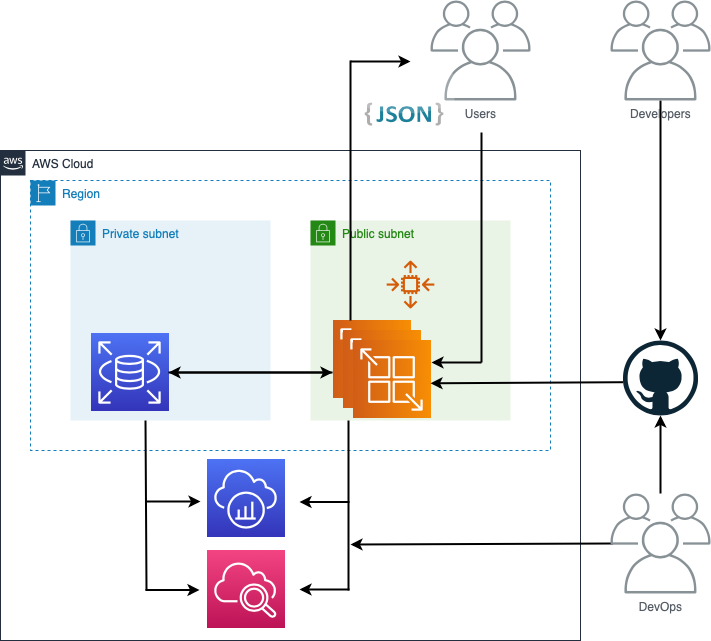

The diagram above was exported from draw.io. Its source (the exported page's mxGraphModel, read from the mxfile embedded in the PNG):
<mxGraphModel dx="830" dy="1704" grid="1" gridSize="10" guides="1" tooltips="1" connect="1" arrows="1" fold="1" page="1" pageScale="1" pageWidth="827" pageHeight="1169" math="0" shadow="0">
  <root>
    <mxCell id="0" />
    <mxCell id="1" parent="0" />
    <mxCell id="2p6uh4pjQ9wnQeHXQtB_-2" value="Region" style="points=[[0,0],[0.25,0],[0.5,0],[0.75,0],[1,0],[1,0.25],[1,0.5],[1,0.75],[1,1],[0.75,1],[0.5,1],[0.25,1],[0,1],[0,0.75],[0,0.5],[0,0.25]];outlineConnect=0;gradientColor=none;html=1;whiteSpace=wrap;fontSize=12;fontStyle=0;container=1;pointerEvents=0;collapsible=0;recursiveResize=0;shape=mxgraph.aws4.group;grIcon=mxgraph.aws4.group_region;strokeColor=#147EBA;fillColor=none;verticalAlign=top;align=left;spacingLeft=30;fontColor=#147EBA;dashed=1;" vertex="1" parent="1">
      <mxGeometry x="40" y="40" width="520" height="270" as="geometry" />
    </mxCell>
    <mxCell id="2p6uh4pjQ9wnQeHXQtB_-3" value="AWS Cloud" style="points=[[0,0],[0.25,0],[0.5,0],[0.75,0],[1,0],[1,0.25],[1,0.5],[1,0.75],[1,1],[0.75,1],[0.5,1],[0.25,1],[0,1],[0,0.75],[0,0.5],[0,0.25]];outlineConnect=0;gradientColor=none;html=1;whiteSpace=wrap;fontSize=12;fontStyle=0;container=1;pointerEvents=0;collapsible=0;recursiveResize=0;shape=mxgraph.aws4.group;grIcon=mxgraph.aws4.group_aws_cloud_alt;strokeColor=#232F3E;fillColor=none;verticalAlign=top;align=left;spacingLeft=30;fontColor=#232F3E;dashed=0;" vertex="1" parent="1">
      <mxGeometry x="10" y="10" width="580" height="490" as="geometry" />
    </mxCell>
    <mxCell id="2p6uh4pjQ9wnQeHXQtB_-4" value="Private subnet" style="points=[[0,0],[0.25,0],[0.5,0],[0.75,0],[1,0],[1,0.25],[1,0.5],[1,0.75],[1,1],[0.75,1],[0.5,1],[0.25,1],[0,1],[0,0.75],[0,0.5],[0,0.25]];outlineConnect=0;gradientColor=none;html=1;whiteSpace=wrap;fontSize=12;fontStyle=0;container=1;pointerEvents=0;collapsible=0;recursiveResize=0;shape=mxgraph.aws4.group;grIcon=mxgraph.aws4.group_security_group;grStroke=0;strokeColor=#147EBA;fillColor=#E6F2F8;verticalAlign=top;align=left;spacingLeft=30;fontColor=#147EBA;dashed=0;" vertex="1" parent="2p6uh4pjQ9wnQeHXQtB_-3">
      <mxGeometry x="70" y="70" width="200" height="200" as="geometry" />
    </mxCell>
    <mxCell id="2p6uh4pjQ9wnQeHXQtB_-5" value="" style="sketch=0;points=[[0,0,0],[0.25,0,0],[0.5,0,0],[0.75,0,0],[1,0,0],[0,1,0],[0.25,1,0],[0.5,1,0],[0.75,1,0],[1,1,0],[0,0.25,0],[0,0.5,0],[0,0.75,0],[1,0.25,0],[1,0.5,0],[1,0.75,0]];outlineConnect=0;fontColor=#232F3E;gradientColor=#4D72F3;gradientDirection=north;fillColor=#3334B9;strokeColor=#ffffff;dashed=0;verticalLabelPosition=bottom;verticalAlign=top;align=center;html=1;fontSize=12;fontStyle=0;aspect=fixed;shape=mxgraph.aws4.resourceIcon;resIcon=mxgraph.aws4.rds;" vertex="1" parent="2p6uh4pjQ9wnQeHXQtB_-4">
      <mxGeometry x="20" y="113" width="78" height="78" as="geometry" />
    </mxCell>
    <mxCell id="2p6uh4pjQ9wnQeHXQtB_-6" value="Public subnet" style="points=[[0,0],[0.25,0],[0.5,0],[0.75,0],[1,0],[1,0.25],[1,0.5],[1,0.75],[1,1],[0.75,1],[0.5,1],[0.25,1],[0,1],[0,0.75],[0,0.5],[0,0.25]];outlineConnect=0;gradientColor=none;html=1;whiteSpace=wrap;fontSize=12;fontStyle=0;container=1;pointerEvents=0;collapsible=0;recursiveResize=0;shape=mxgraph.aws4.group;grIcon=mxgraph.aws4.group_security_group;grStroke=0;strokeColor=#248814;fillColor=#E9F3E6;verticalAlign=top;align=left;spacingLeft=30;fontColor=#248814;dashed=0;" vertex="1" parent="2p6uh4pjQ9wnQeHXQtB_-3">
      <mxGeometry x="310" y="70" width="200" height="200" as="geometry" />
    </mxCell>
    <mxCell id="2p6uh4pjQ9wnQeHXQtB_-11" value="" style="sketch=0;points=[[0,0,0],[0.25,0,0],[0.5,0,0],[0.75,0,0],[1,0,0],[0,1,0],[0.25,1,0],[0.5,1,0],[0.75,1,0],[1,1,0],[0,0.25,0],[0,0.5,0],[0,0.75,0],[1,0.25,0],[1,0.5,0],[1,0.75,0]];outlineConnect=0;fontColor=#232F3E;gradientColor=#F78E04;gradientDirection=north;fillColor=#D05C17;strokeColor=#ffffff;dashed=0;verticalLabelPosition=bottom;verticalAlign=top;align=center;html=1;fontSize=12;fontStyle=0;aspect=fixed;shape=mxgraph.aws4.resourceIcon;resIcon=mxgraph.aws4.app_runner;direction=south;" vertex="1" parent="2p6uh4pjQ9wnQeHXQtB_-6">
      <mxGeometry x="22" y="100" width="78" height="78" as="geometry" />
    </mxCell>
    <mxCell id="2p6uh4pjQ9wnQeHXQtB_-12" value="" style="sketch=0;outlineConnect=0;fontColor=#232F3E;gradientColor=none;fillColor=#D45B07;strokeColor=none;dashed=0;verticalLabelPosition=bottom;verticalAlign=top;align=center;html=1;fontSize=12;fontStyle=0;aspect=fixed;pointerEvents=1;shape=mxgraph.aws4.auto_scaling2;" vertex="1" parent="2p6uh4pjQ9wnQeHXQtB_-6">
      <mxGeometry x="76" y="40" width="48" height="48" as="geometry" />
    </mxCell>
    <mxCell id="2p6uh4pjQ9wnQeHXQtB_-35" value="" style="endArrow=none;html=1;rounded=0;strokeWidth=2;" edge="1" parent="2p6uh4pjQ9wnQeHXQtB_-6">
      <mxGeometry width="50" height="50" relative="1" as="geometry">
        <mxPoint x="171" y="142" as="sourcePoint" />
        <mxPoint x="171" y="-88" as="targetPoint" />
      </mxGeometry>
    </mxCell>
    <mxCell id="2p6uh4pjQ9wnQeHXQtB_-36" value="" style="endArrow=classic;html=1;rounded=0;strokeWidth=2;" edge="1" parent="2p6uh4pjQ9wnQeHXQtB_-6">
      <mxGeometry width="50" height="50" relative="1" as="geometry">
        <mxPoint x="171" y="142" as="sourcePoint" />
        <mxPoint x="121" y="142" as="targetPoint" />
      </mxGeometry>
    </mxCell>
    <mxCell id="2p6uh4pjQ9wnQeHXQtB_-26" style="edgeStyle=none;rounded=0;orthogonalLoop=1;jettySize=auto;html=1;exitX=1;exitY=0.5;exitDx=0;exitDy=0;exitPerimeter=0;strokeWidth=2;" edge="1" parent="2p6uh4pjQ9wnQeHXQtB_-3">
      <mxGeometry relative="1" as="geometry">
        <mxPoint x="168" y="222" as="sourcePoint" />
        <mxPoint x="332" y="222" as="targetPoint" />
      </mxGeometry>
    </mxCell>
    <mxCell id="2p6uh4pjQ9wnQeHXQtB_-28" style="edgeStyle=none;rounded=0;orthogonalLoop=1;jettySize=auto;html=1;strokeWidth=2;" edge="1" parent="2p6uh4pjQ9wnQeHXQtB_-3">
      <mxGeometry relative="1" as="geometry">
        <mxPoint x="332" y="222" as="sourcePoint" />
        <mxPoint x="168" y="222" as="targetPoint" />
      </mxGeometry>
    </mxCell>
    <mxCell id="2p6uh4pjQ9wnQeHXQtB_-37" value="" style="endArrow=none;html=1;rounded=0;strokeWidth=2;" edge="1" parent="2p6uh4pjQ9wnQeHXQtB_-3">
      <mxGeometry width="50" height="50" relative="1" as="geometry">
        <mxPoint x="350" y="170" as="sourcePoint" />
        <mxPoint x="350" y="-90" as="targetPoint" />
      </mxGeometry>
    </mxCell>
    <mxCell id="2p6uh4pjQ9wnQeHXQtB_-38" value="" style="endArrow=classic;html=1;rounded=0;strokeWidth=2;" edge="1" parent="2p6uh4pjQ9wnQeHXQtB_-3">
      <mxGeometry width="50" height="50" relative="1" as="geometry">
        <mxPoint x="350" y="-89" as="sourcePoint" />
        <mxPoint x="410" y="-89" as="targetPoint" />
      </mxGeometry>
    </mxCell>
    <mxCell id="2p6uh4pjQ9wnQeHXQtB_-45" value="" style="sketch=0;points=[[0,0,0],[0.25,0,0],[0.5,0,0],[0.75,0,0],[1,0,0],[0,1,0],[0.25,1,0],[0.5,1,0],[0.75,1,0],[1,1,0],[0,0.25,0],[0,0.5,0],[0,0.75,0],[1,0.25,0],[1,0.5,0],[1,0.75,0]];outlineConnect=0;fontColor=#232F3E;gradientColor=#4D72F3;gradientDirection=north;fillColor=#3334B9;strokeColor=#ffffff;dashed=0;verticalLabelPosition=bottom;verticalAlign=top;align=center;html=1;fontSize=12;fontStyle=0;aspect=fixed;shape=mxgraph.aws4.resourceIcon;resIcon=mxgraph.aws4.xray;" vertex="1" parent="2p6uh4pjQ9wnQeHXQtB_-3">
      <mxGeometry x="206" y="309" width="78" height="78" as="geometry" />
    </mxCell>
    <mxCell id="2p6uh4pjQ9wnQeHXQtB_-46" value="" style="sketch=0;points=[[0,0,0],[0.25,0,0],[0.5,0,0],[0.75,0,0],[1,0,0],[0,1,0],[0.25,1,0],[0.5,1,0],[0.75,1,0],[1,1,0],[0,0.25,0],[0,0.5,0],[0,0.75,0],[1,0.25,0],[1,0.5,0],[1,0.75,0]];points=[[0,0,0],[0.25,0,0],[0.5,0,0],[0.75,0,0],[1,0,0],[0,1,0],[0.25,1,0],[0.5,1,0],[0.75,1,0],[1,1,0],[0,0.25,0],[0,0.5,0],[0,0.75,0],[1,0.25,0],[1,0.5,0],[1,0.75,0]];outlineConnect=0;fontColor=#232F3E;gradientColor=#F34482;gradientDirection=north;fillColor=#BC1356;strokeColor=#ffffff;dashed=0;verticalLabelPosition=bottom;verticalAlign=top;align=center;html=1;fontSize=12;fontStyle=0;aspect=fixed;shape=mxgraph.aws4.resourceIcon;resIcon=mxgraph.aws4.cloudwatch_2;" vertex="1" parent="2p6uh4pjQ9wnQeHXQtB_-3">
      <mxGeometry x="206" y="400" width="78" height="78" as="geometry" />
    </mxCell>
    <mxCell id="2p6uh4pjQ9wnQeHXQtB_-48" value="" style="endArrow=none;html=1;rounded=0;strokeWidth=2;" edge="1" parent="2p6uh4pjQ9wnQeHXQtB_-3">
      <mxGeometry width="50" height="50" relative="1" as="geometry">
        <mxPoint x="348" y="440" as="sourcePoint" />
        <mxPoint x="348" y="270" as="targetPoint" />
      </mxGeometry>
    </mxCell>
    <mxCell id="2p6uh4pjQ9wnQeHXQtB_-49" value="" style="endArrow=classic;html=1;rounded=0;strokeWidth=2;" edge="1" parent="2p6uh4pjQ9wnQeHXQtB_-3">
      <mxGeometry width="50" height="50" relative="1" as="geometry">
        <mxPoint x="349" y="439" as="sourcePoint" />
        <mxPoint x="299" y="439" as="targetPoint" />
      </mxGeometry>
    </mxCell>
    <mxCell id="2p6uh4pjQ9wnQeHXQtB_-51" value="" style="endArrow=classic;html=1;rounded=0;strokeWidth=2;" edge="1" parent="2p6uh4pjQ9wnQeHXQtB_-3">
      <mxGeometry width="50" height="50" relative="1" as="geometry">
        <mxPoint x="349" y="351.5" as="sourcePoint" />
        <mxPoint x="299" y="351.5" as="targetPoint" />
      </mxGeometry>
    </mxCell>
    <mxCell id="2p6uh4pjQ9wnQeHXQtB_-52" value="" style="endArrow=none;html=1;rounded=0;strokeWidth=2;" edge="1" parent="2p6uh4pjQ9wnQeHXQtB_-3">
      <mxGeometry width="50" height="50" relative="1" as="geometry">
        <mxPoint x="146" y="440" as="sourcePoint" />
        <mxPoint x="145" y="270" as="targetPoint" />
      </mxGeometry>
    </mxCell>
    <mxCell id="2p6uh4pjQ9wnQeHXQtB_-54" value="" style="endArrow=classic;html=1;rounded=0;strokeWidth=2;" edge="1" parent="2p6uh4pjQ9wnQeHXQtB_-3">
      <mxGeometry width="50" height="50" relative="1" as="geometry">
        <mxPoint x="146" y="351" as="sourcePoint" />
        <mxPoint x="200" y="351" as="targetPoint" />
      </mxGeometry>
    </mxCell>
    <mxCell id="2p6uh4pjQ9wnQeHXQtB_-55" value="" style="endArrow=classic;html=1;rounded=0;strokeWidth=2;" edge="1" parent="2p6uh4pjQ9wnQeHXQtB_-3">
      <mxGeometry width="50" height="50" relative="1" as="geometry">
        <mxPoint x="145" y="439.5" as="sourcePoint" />
        <mxPoint x="199" y="439.5" as="targetPoint" />
      </mxGeometry>
    </mxCell>
    <mxCell id="2p6uh4pjQ9wnQeHXQtB_-72" value="" style="edgeStyle=none;rounded=0;orthogonalLoop=1;jettySize=auto;html=1;strokeWidth=2;" edge="1" parent="2p6uh4pjQ9wnQeHXQtB_-3">
      <mxGeometry relative="1" as="geometry">
        <mxPoint x="612.5" y="392.9991078066915" as="sourcePoint" />
        <mxPoint x="350" y="394" as="targetPoint" />
      </mxGeometry>
    </mxCell>
    <mxCell id="2p6uh4pjQ9wnQeHXQtB_-13" value="Users" style="sketch=0;outlineConnect=0;gradientColor=none;fontColor=#545B64;strokeColor=none;fillColor=#879196;dashed=0;verticalLabelPosition=bottom;verticalAlign=top;align=center;html=1;fontSize=12;fontStyle=0;aspect=fixed;shape=mxgraph.aws4.illustration_users;pointerEvents=1" vertex="1" parent="1">
      <mxGeometry x="440" y="-140" width="100" height="100" as="geometry" />
    </mxCell>
    <mxCell id="2p6uh4pjQ9wnQeHXQtB_-17" value="" style="dashed=0;outlineConnect=0;html=1;align=center;labelPosition=center;verticalLabelPosition=bottom;verticalAlign=top;shape=mxgraph.webicons.json_2;gradientColor=#DFDEDE;strokeColor=#97D077;fillColor=none;" vertex="1" parent="1">
      <mxGeometry x="364" y="-72.00000000000003" width="100" height="92.4" as="geometry" />
    </mxCell>
    <mxCell id="2p6uh4pjQ9wnQeHXQtB_-39" value="" style="sketch=0;points=[[0,0,0],[0.25,0,0],[0.5,0,0],[0.75,0,0],[1,0,0],[0,1,0],[0.25,1,0],[0.5,1,0],[0.75,1,0],[1,1,0],[0,0.25,0],[0,0.5,0],[0,0.75,0],[1,0.25,0],[1,0.5,0],[1,0.75,0]];outlineConnect=0;fontColor=#232F3E;gradientColor=#F78E04;gradientDirection=north;fillColor=#D05C17;strokeColor=#ffffff;dashed=0;verticalLabelPosition=bottom;verticalAlign=top;align=center;html=1;fontSize=12;fontStyle=0;aspect=fixed;shape=mxgraph.aws4.resourceIcon;resIcon=mxgraph.aws4.app_runner;direction=south;" vertex="1" parent="1">
      <mxGeometry x="352" y="190" width="78" height="78" as="geometry" />
    </mxCell>
    <mxCell id="2p6uh4pjQ9wnQeHXQtB_-40" value="" style="sketch=0;points=[[0,0,0],[0.25,0,0],[0.5,0,0],[0.75,0,0],[1,0,0],[0,1,0],[0.25,1,0],[0.5,1,0],[0.75,1,0],[1,1,0],[0,0.25,0],[0,0.5,0],[0,0.75,0],[1,0.25,0],[1,0.5,0],[1,0.75,0]];outlineConnect=0;fontColor=#232F3E;gradientColor=#F78E04;gradientDirection=north;fillColor=#D05C17;strokeColor=#ffffff;dashed=0;verticalLabelPosition=bottom;verticalAlign=top;align=center;html=1;fontSize=12;fontStyle=0;aspect=fixed;shape=mxgraph.aws4.resourceIcon;resIcon=mxgraph.aws4.app_runner;direction=south;" vertex="1" parent="1">
      <mxGeometry x="362" y="200" width="78" height="78" as="geometry" />
    </mxCell>
    <mxCell id="2p6uh4pjQ9wnQeHXQtB_-57" value="" style="edgeStyle=none;rounded=0;orthogonalLoop=1;jettySize=auto;html=1;strokeWidth=2;" edge="1" parent="1">
      <mxGeometry relative="1" as="geometry">
        <mxPoint x="632.5" y="241.70910780669146" as="sourcePoint" />
        <mxPoint x="440" y="242.782527881041" as="targetPoint" />
      </mxGeometry>
    </mxCell>
    <mxCell id="2p6uh4pjQ9wnQeHXQtB_-43" value="" style="dashed=0;outlineConnect=0;html=1;align=center;labelPosition=center;verticalLabelPosition=bottom;verticalAlign=top;shape=mxgraph.weblogos.github;strokeColor=#97D077;fillColor=none;" vertex="1" parent="1">
      <mxGeometry x="632.5" y="200" width="75" height="75" as="geometry" />
    </mxCell>
    <mxCell id="2p6uh4pjQ9wnQeHXQtB_-56" value="" style="edgeStyle=none;rounded=0;orthogonalLoop=1;jettySize=auto;html=1;strokeWidth=2;" edge="1" parent="1" source="2p6uh4pjQ9wnQeHXQtB_-47" target="2p6uh4pjQ9wnQeHXQtB_-43">
      <mxGeometry relative="1" as="geometry" />
    </mxCell>
    <mxCell id="2p6uh4pjQ9wnQeHXQtB_-47" value="DevOps" style="sketch=0;outlineConnect=0;gradientColor=none;fontColor=#545B64;strokeColor=none;fillColor=#879196;dashed=0;verticalLabelPosition=bottom;verticalAlign=top;align=center;html=1;fontSize=12;fontStyle=0;aspect=fixed;shape=mxgraph.aws4.illustration_users;pointerEvents=1" vertex="1" parent="1">
      <mxGeometry x="620" y="353" width="100" height="100" as="geometry" />
    </mxCell>
    <mxCell id="2p6uh4pjQ9wnQeHXQtB_-70" value="" style="edgeStyle=none;rounded=0;orthogonalLoop=1;jettySize=auto;html=1;strokeWidth=2;" edge="1" parent="1" source="2p6uh4pjQ9wnQeHXQtB_-69" target="2p6uh4pjQ9wnQeHXQtB_-43">
      <mxGeometry relative="1" as="geometry" />
    </mxCell>
    <mxCell id="2p6uh4pjQ9wnQeHXQtB_-69" value="Developers&lt;br&gt;" style="sketch=0;outlineConnect=0;gradientColor=none;fontColor=#545B64;strokeColor=none;fillColor=#879196;dashed=0;verticalLabelPosition=bottom;verticalAlign=top;align=center;html=1;fontSize=12;fontStyle=0;aspect=fixed;shape=mxgraph.aws4.illustration_users;pointerEvents=1" vertex="1" parent="1">
      <mxGeometry x="620" y="-140" width="100" height="100" as="geometry" />
    </mxCell>
  </root>
</mxGraphModel>